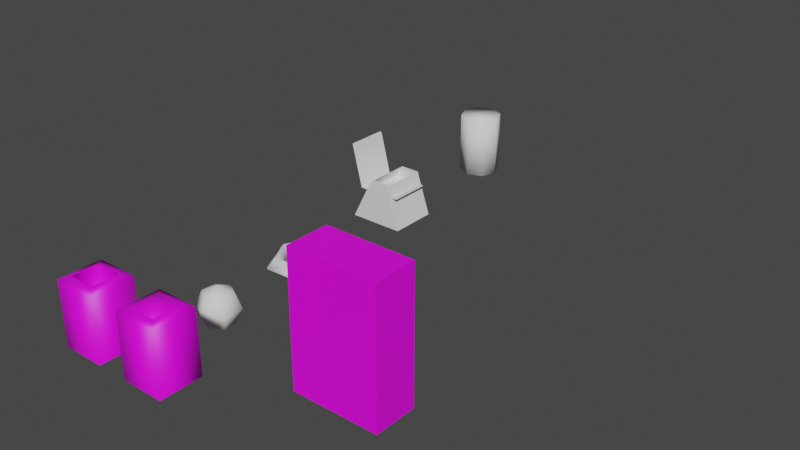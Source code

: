 # Source: Props.blend  (saved by Blender 2.93.21; exported with 4.5.12 LTS)
import bpy
from mathutils import Matrix  # noqa: F401  (used for matrix-valued properties, if any)

bpy.ops.wm.read_factory_settings(use_empty=True)
scene = bpy.context.scene
scene.name = 'Scene'

# ---- collections
col_collection = bpy.data.collections.new('Collection'); scene.collection.children.link(col_collection)

# ---- images (referenced by path relative to the original .blend; pixels are not part of the script)
import os
ASSET_DIR = os.environ.get("B2B_ASSET_DIR", "")  # directory of the original .blend (textures are referenced by path, not embedded)
HERE = os.path.dirname(os.path.abspath(__file__))  # packed textures are extracted next to this script under _unpacked/

def load_image(name, relpath, width, height, colorspace="sRGB"):
    """Load a texture the original file referenced (path relative to the .blend, or extracted next to this script)."""
    p = next((c for c in (os.path.join(HERE, relpath), os.path.join(ASSET_DIR, relpath)) if relpath and os.path.exists(c)), "")
    if p:
        img = bpy.data.images.load(p, check_existing=True)
        img.name = name
    else:  # same state as the original file: an image datablock whose file is absent (Cycles renders it pink)
        img = bpy.data.images.new(name, width, height)
        img.source = "FILE"
        img.filepath = "//" + (relpath or name)
    img.colorspace_settings.name = colorspace
    return img
img_binuv_png = load_image('BinUV.png', 'UVs/BinUV.png', 1024, 1024, 'sRGB')
img_uvboxvendingmachine_png = load_image('UVBoxVendingMachine.png', 'UVBoxVendingMachine.png', 1024, 1024, 'sRGB')
img_vendingmachineuv_png = load_image('VendingMachineUV.png', 'VendingMachineUV.png', 1024, 1024, 'sRGB')

# ---- materials (node trees are filled in below, after node groups)
mat_bin = bpy.data.materials.new('Bin')
mat_bin.use_transparent_shadow = False
mat_bin_001 = bpy.data.materials.new('Bin.001')
mat_bin_001.use_transparent_shadow = False
mat_vendingmachineuv = bpy.data.materials.new('VendingMachineUV')

# ---- material node trees
mat_bin.use_nodes = True; mat_bin.node_tree.nodes.clear()
_N = mat_bin.node_tree.nodes; _L = mat_bin.node_tree.links
n0 = _N.new('ShaderNodeBsdfPrincipled'); n0.name = 'Principled BSDF'; n0.location = (10, 300)
n0.distribution = 'GGX'
n0.subsurface_method = 'BURLEY'
n0.inputs[3].default_value = 1.45
n0.inputs[27].default_value = (0.0, 0.0, 0.0, 1.0)
n0.inputs[28].default_value = 1.0
n1 = _N.new('ShaderNodeOutputMaterial'); n1.name = 'Material Output'; n1.location = (300, 300)
n2 = _N.new('ShaderNodeTexImage'); n2.name = 'Image Texture'; n2.location = (-280, 275)
n2.image = img_binuv_png
n2.interpolation = 'Closest'
_L.new(n0.outputs[0], n1.inputs[0])
_L.new(n2.outputs[0], n0.inputs[0])
n1.is_active_output = True
mat_bin_001.use_nodes = True; mat_bin_001.node_tree.nodes.clear()
_N = mat_bin_001.node_tree.nodes; _L = mat_bin_001.node_tree.links
n0 = _N.new('ShaderNodeBsdfPrincipled'); n0.name = 'Principled BSDF'; n0.location = (10, 300)
n0.distribution = 'GGX'
n0.subsurface_method = 'BURLEY'
n0.inputs[3].default_value = 1.45
n0.inputs[27].default_value = (0.0, 0.0, 0.0, 1.0)
n0.inputs[28].default_value = 1.0
n1 = _N.new('ShaderNodeOutputMaterial'); n1.name = 'Material Output'; n1.location = (300, 300)
n2 = _N.new('ShaderNodeTexImage'); n2.name = 'Image Texture'; n2.location = (-280, 275)
n2.image = img_binuv_png
n2.interpolation = 'Closest'
_L.new(n0.outputs[0], n1.inputs[0])
_L.new(n2.outputs[0], n0.inputs[0])
n1.is_active_output = True
mat_vendingmachineuv.use_nodes = True; mat_vendingmachineuv.node_tree.nodes.clear()
_N = mat_vendingmachineuv.node_tree.nodes; _L = mat_vendingmachineuv.node_tree.links
n0 = _N.new('ShaderNodeBsdfPrincipled'); n0.name = 'Principled BSDF'; n0.location = (10, 300)
n0.distribution = 'GGX'
n0.subsurface_method = 'BURLEY'
n0.inputs[3].default_value = 1.45
n0.inputs[27].default_value = (0.0, 0.0, 0.0, 1.0)
n0.inputs[28].default_value = 1.0
n1 = _N.new('ShaderNodeOutputMaterial'); n1.name = 'Material Output'; n1.location = (300, 300)
n2 = _N.new('ShaderNodeTexImage'); n2.name = 'Image Texture'; n2.location = (-280, 275)
n2.image = img_uvboxvendingmachine_png
n2.interpolation = 'Closest'
n3 = _N.new('ShaderNodeTexImage'); n3.name = 'Image Texture.001'; n3.location = (-280, -150)
n3.image = img_vendingmachineuv_png
n3.interpolation = 'Closest'
_L.new(n0.outputs[0], n1.inputs[0])
_L.new(n2.outputs[0], n0.inputs[0])
_L.new(n3.outputs[1], n0.inputs[4])
n1.is_active_output = True

# ---- world
world_world = bpy.data.worlds.new('World'); scene.world = world_world
world_world.use_nodes = True; world_world.node_tree.nodes.clear()
_N = world_world.node_tree.nodes; _L = world_world.node_tree.links
n0 = _N.new('ShaderNodeOutputWorld'); n0.name = 'World Output'; n0.location = (300, 300)
n1 = _N.new('ShaderNodeBackground'); n1.name = 'Background'; n1.location = (10, 300)
n1.inputs[0].default_value = (0.05088, 0.05088, 0.05088, 1.0)
_L.new(n1.outputs[0], n0.inputs[0])
n0.is_active_output = True
world_world.color = (0.05088, 0.05088, 0.05088)
world_world.use_sun_shadow = False
world_world.sun_shadow_jitter_overblur = 0.0

# ---- meshes
me_cylinder_001 = bpy.data.meshes.new('Cylinder.001')
me_cylinder_001.from_pydata([(0.0, -2.98e-08, -1.0), (0.0, 3.0, -1.0), (0.7071, -2.98e-08, -0.7071), (0.7071, 3.0, -0.7071), (1.0, 0.0, 4.371e-08), (1.0, 3.0, -8.742e-08), (0.7071, 5.96e-08, 0.7071), (0.7071, 3.0, 0.7071), (-8.742e-08, 5.96e-08, 1.0), (-8.742e-08, 3.0, 1.0), (-0.7071, 5.96e-08, 0.7071), (-0.7071, 3.0, 0.7071), (-1.0, 0.0, -1.192e-08), (-1.0, 3.0, -1.431e-07), (-0.7071, -2.98e-08, -0.7071), (-0.7071, 3.0, -0.7071)], [], [(0, 1, 3, 2), (2, 3, 5, 4), (4, 5, 7, 6), (6, 7, 9, 8), (8, 9, 11, 10), (10, 11, 13, 12), (3, 1, 15, 13, 11, 9, 7, 5), (12, 13, 15, 14), (14, 15, 1, 0), (0, 2, 4, 6, 8, 10, 12, 14)])
me_cylinder_001.polygons.foreach_set('use_smooth', [True] * 10)
_uv = me_cylinder_001.uv_layers.new(name='UVMap')
_uv.uv.foreach_set('vector', [1.0, 0.5, 1.0, 1.0, 0.875, 1.0, 0.875, 0.5, 0.875, 0.5, 0.875, 1.0, 0.75, 1.0, 0.75, 0.5, 0.75, 0.5, 0.75, 1.0, 0.625, 1.0, 0.625, 0.5, 0.625, 0.5, 0.625, 1.0, 0.5, 1.0, 0.5, 0.5, 0.5, 0.5, 0.5, 1.0, 0.375, 1.0, 0.375, 0.5, 0.375, 0.5, 0.375, 1.0, 0.25, 1.0, 0.25, 0.5, 0.4197, 0.4197, 0.25, 0.49, 0.08029, 0.4197, 0.01, 0.25, 0.08029, 0.08029, 0.25, 0.01, 0.4197, 0.08029, 0.49, 0.25, 0.25, 0.5, 0.25, 1.0, 0.125, 1.0, 0.125, 0.5, 0.125, 0.5, 0.125, 1.0, 0.0, 1.0, 0.0, 0.5, 0.75, 0.49, 0.9197, 0.4197, 0.99, 0.25, 0.9197, 0.08029, 0.75, 0.01, 0.5803, 0.08029, 0.51, 0.25, 0.5803, 0.4197])
me_cylinder_001.use_remesh_fix_poles = True
me_cylinder_001.use_remesh_preserve_attributes = False
me_cylinder_001.update()
me_plane = bpy.data.meshes.new('Plane')
me_plane.from_pydata([(-0.962, -1.0, 1.519), (1.038, -1.0, 1.519), (-0.962, 1.0, 1.519), (1.038, 1.0, 1.519), (0.6447, -1.15, 2.039), (1.331, -1.15, 0.0), (0.6447, 1.15, 2.039), (1.331, 1.15, 0.0), (-0.297, -1.15, 2.039), (-1.327, -1.15, 0.0), (-0.297, 1.15, 2.039), (-1.327, 1.15, 0.0), (-1.462, -1.0, 3.519), (-1.462, 1.0, 3.519), (0.6433, -0.92, 2.039), (1.328, -1.15, 0.0), (0.6433, 0.92, 2.039), (1.328, 1.15, 0.0), (-0.2961, -0.92, 2.039), (-1.323, -1.15, 0.0), (-0.2961, 0.92, 2.039), (-1.323, 1.15, 0.0), (-0.987, -1.0, 1.486), (1.113, -1.0, 1.486), (-0.987, 1.0, 1.486), (1.113, 1.0, 1.486), (-1.512, -1.0, 3.586), (-1.512, 1.0, 3.586)], [], [(0, 2, 3, 1), (4, 5, 7, 6), (8, 10, 11, 9), (0, 12, 13, 2), (7, 11, 10, 6), (4, 8, 9, 5), (14, 16, 17, 15), (18, 19, 21, 20), (17, 16, 20, 21), (14, 15, 19, 18), (22, 23, 25, 24), (22, 24, 27, 26), (4, 14, 18, 8), (10, 20, 16, 6)])
me_plane.polygons.foreach_set('use_smooth', [1, 0, 0, 1, 0, 0, 0, 0, 0, 0, 1, 1, 0, 0])
_k = set([(4, 8), (6, 10), (14, 18), (16, 20)])
me_plane.attributes.new('sharp_edge', 'BOOLEAN', 'EDGE').data.foreach_set('value', [ (min(e.vertices), max(e.vertices)) in _k for e in me_plane.edges])
_uv = me_plane.uv_layers.new(name='UVMap')
_uv.uv.foreach_set('vector', [0.45, 0.0, 0.45, 0.4167, 0.8833, 0.4167, 0.8833, 0.0, 0.9333, 0.4333, 0.9333, 0.9, 0.45, 0.9, 0.45, 0.4333, 0.9333, 0.4333, 0.45, 0.4333, 0.45, 0.9, 0.9333, 0.9, 0.45, 0.0, 0.0001605, 0.0001603, 0.0, 0.4167, 0.45, 0.4167, 0.45, 0.4333, 0.45, 1.0, 0.0, 0.7667, 0.0, 0.5667, 0.0, 0.5667, 0.0, 0.7667, 0.45, 1.0, 0.45, 0.4333, 0.8833, 0.4333, 0.5167, 0.4333, 0.5167, 0.9, 0.8833, 0.9, 0.8833, 0.4333, 0.8833, 0.9, 0.5167, 0.9, 0.5167, 0.4333, 0.45, 0.4333, 0.0, 0.5667, 0.0, 0.7667, 0.45, 1.0, 0.0, 0.5667, 0.45, 0.4333, 0.45, 1.0, 0.0, 0.7667, 0.45, 0.0, 0.8833, 0.0, 0.8833, 0.4167, 0.45, 0.4167, 0.45, 0.0, 0.45, 0.4167, 0.0, 0.4167, 0.0001605, 0.0001603, 0.7667, 0.9, 0.7667, 0.95, 0.4667, 0.95, 0.4667, 0.9, 0.4667, 0.95, 0.4667, 0.9, 0.7667, 0.9, 0.7667, 0.95])
me_plane.use_remesh_fix_poles = True
me_plane.use_remesh_preserve_attributes = False
me_plane.update()
me_torus = bpy.data.meshes.new('Torus')
me_torus.from_pydata([(1.697, 0.006316, 0.006404), (1.264, -0.06288, 0.4476), (0.8477, -0.03567, -0.01363), (1.216, 0.04417, -0.4435), (0.8058, 1.491, -0.02635), (0.5875, 1.063, 0.4777), (0.3778, 0.7118, -0.04476), (0.6186, 1.088, -0.4368), (-0.8324, 1.449, 0.03915), (-0.6257, 1.093, 0.432), (-0.3894, 0.637, -0.008882), (-0.6201, 1.081, -0.4455), (-1.689, 0.0009346, -0.001327), (-1.242, -0.008096, 0.4382), (-0.8236, 0.02623, -0.01525), (-1.245, -0.03545, -0.4829), (-0.8405, -1.505, -0.02976), (-0.5983, -1.095, 0.4467), (-0.4384, -0.69, 0.01413), (-0.6553, -1.116, -0.4305), (0.8654, -1.436, 0.009193), (0.5772, -1.066, 0.3862), (0.3997, -0.6956, 0.02204), (0.6423, -1.088, -0.4613)], [], [(0, 4, 5, 1), (1, 5, 6, 2), (2, 6, 7, 3), (3, 7, 4, 0), (4, 8, 9, 5), (5, 9, 10, 6), (6, 10, 11, 7), (7, 11, 8, 4), (8, 12, 13, 9), (9, 13, 14, 10), (10, 14, 15, 11), (11, 15, 12, 8), (12, 16, 17, 13), (13, 17, 18, 14), (14, 18, 19, 15), (15, 19, 16, 12), (16, 20, 21, 17), (17, 21, 22, 18), (18, 22, 23, 19), (19, 23, 20, 16), (20, 0, 1, 21), (21, 1, 2, 22), (22, 2, 3, 23), (23, 3, 0, 20)])
me_torus.polygons.foreach_set('use_smooth', [True] * 24)
_uv = me_torus.uv_layers.new(name='UVMap')
_uv.uv.foreach_set('vector', [0.2202, 0.4013, 0.4193, 0.4013, 0.3889, 0.5987, 0.2379, 0.5858, 0.237, 0.4032, 0.3951, 0.3663, 0.3771, 0.5746, 0.2704, 0.5826, 0.8194, 0.493, 0.8194, 0.493, 0.8194, 0.493, 0.8194, 0.493, 0.4071, 0.6271, 0.2139, 0.6107, 0.175, 0.3729, 0.4534, 0.3729, 0.359, 0.6761, 0.3584, 1.326, 0.2783, 1.254, 0.2622, 0.7743, 0.2622, 0.7743, 0.2783, 1.254, 0.1809, 1.185, 0.1718, 0.8803, 0.5263, 0.8389, 0.5403, 1.143, 0.4485, 1.239, 0.4448, 0.7479, 0.4448, 0.7479, 0.4485, 1.239, 0.3584, 1.326, 0.359, 0.6761, 0.3101, 0.3447, 0.3101, 0.6553, 0.2698, 0.6128, 0.273, 0.38, 0.273, 0.38, 0.2698, 0.6128, 0.2308, 0.5659, 0.2297, 0.4275, 0.209, 0.5788, 0.2124, 0.4129, 0.2599, 0.3523, 0.2599, 0.636, 0.8194, 0.493, 0.8194, 0.493, 0.8194, 0.493, 0.8194, 0.493, 0.3722, -0.3338, 0.3757, 0.3339, 0.2844, 0.2422, 0.2876, -0.2457, 0.2876, -0.2457, 0.2844, 0.2422, 0.2052, 0.1341, 0.2016, -0.1801, 0.5475, -0.1637, 0.5417, 0.1503, 0.453, 0.2377, 0.4601, -0.2379, 0.4601, -0.2379, 0.453, 0.2377, 0.3757, 0.3339, 0.3722, -0.3338, 0.2421, 0.4822, 0.3061, 0.5461, 0.2886, 0.5902, 0.2435, 0.554, 0.2435, 0.554, 0.2886, 0.5902, 0.2768, 0.6396, 0.2441, 0.6195, 0.2733, 0.379, 0.305, 0.408, 0.3061, 0.4792, 0.257, 0.4337, 0.257, 0.4337, 0.3061, 0.4792, 0.3061, 0.5461, 0.2421, 0.4822, -0.1178, -0.07341, 1.123, -0.07341, 0.9167, 1.033, 0.009506, 1.073, 0.5173, 0.6864, 0.5173, 1.145, 0.436, 1.056, 0.4443, 0.7562, 0.2631, 1.155, 0.2745, 0.856, 0.3475, 0.7642, 0.3516, 1.242, 0.3516, 1.242, 0.3475, 0.7642, 0.436, 0.6864, 0.436, 1.314])
me_torus.use_remesh_fix_poles = True
me_torus.use_remesh_preserve_attributes = False
me_torus.update()
me_sphere = bpy.data.meshes.new('Sphere')
me_sphere.from_pydata([(0.0, 0.7071, 0.7071), (0.0, 1.0, -4.371e-08), (0.0, 0.7071, -0.7071), (0.6124, 0.3536, 0.7071), (0.866, 0.5, -4.371e-08), (0.6124, 0.3536, -0.7071), (0.6124, -0.3536, 0.7071), (0.866, -0.5, -4.371e-08), (0.6124, -0.3536, -0.7071), (-1.031e-07, -0.7071, 0.7071), (-1.627e-07, -1.0, -4.371e-08), (-1.031e-07, -0.7071, -0.7071), (0.0, -8.742e-08, -1.0), (-7.571e-08, -1.311e-07, 1.0), (-0.6124, -0.3536, 0.7071), (-0.866, -0.5, -4.371e-08), (-0.6124, -0.3536, -0.7071), (-0.6124, 0.3536, 0.7071), (-0.866, 0.5, -4.371e-08), (-0.6124, 0.3536, -0.7071)], [], [(2, 1, 4, 5), (0, 13, 3), (12, 2, 5), (1, 0, 3, 4), (5, 4, 7, 8), (3, 13, 6), (12, 5, 8), (4, 3, 6, 7), (8, 7, 10, 11), (6, 13, 9), (12, 8, 11), (7, 6, 9, 10), (11, 10, 15, 16), (9, 13, 14), (12, 11, 16), (10, 9, 14, 15), (15, 14, 17, 18), (16, 15, 18, 19), (14, 13, 17), (12, 16, 19), (12, 19, 2), (18, 17, 0, 1), (19, 18, 1, 2), (17, 13, 0)])
me_sphere.polygons.foreach_set('use_smooth', [True] * 24)
_uv = me_sphere.uv_layers.new(name='UVMap')
_uv.uv.foreach_set('vector', [0.6667, 0.25, 0.6667, 0.5, 0.5, 0.5, 0.5, 0.25, 0.6667, 0.75, 0.5833, 1.0, 0.5, 0.75, 0.5833, 0.0, 0.6667, 0.25, 0.5, 0.25, 0.6667, 0.5, 0.6667, 0.75, 0.5, 0.75, 0.5, 0.5, 0.5, 0.25, 0.5, 0.5, 0.3333, 0.5, 0.3333, 0.25, 0.5, 0.75, 0.4167, 1.0, 0.3333, 0.75, 0.4167, 0.0, 0.5, 0.25, 0.3333, 0.25, 0.5, 0.5, 0.5, 0.75, 0.3333, 0.75, 0.3333, 0.5, 0.3333, 0.25, 0.3333, 0.5, 0.1667, 0.5, 0.1667, 0.25, 0.3333, 0.75, 0.25, 1.0, 0.1667, 0.75, 0.25, 0.0, 0.3333, 0.25, 0.1667, 0.25, 0.3333, 0.5, 0.3333, 0.75, 0.1667, 0.75, 0.1667, 0.5, 0.1667, 0.25, 0.1667, 0.5, 0.0, 0.5, 0.0, 0.25, 0.1667, 0.75, 0.08333, 1.0, 0.0, 0.75, 0.08333, 0.0, 0.1667, 0.25, 0.0, 0.25, 0.1667, 0.5, 0.1667, 0.75, 0.0, 0.75, 0.0, 0.5, 1.0, 0.5, 1.0, 0.75, 0.8333, 0.75, 0.8333, 0.5, 1.0, 0.25, 1.0, 0.5, 0.8333, 0.5, 0.8333, 0.25, 1.0, 0.75, 0.9167, 1.0, 0.8333, 0.75, 0.9167, 0.0, 1.0, 0.25, 0.8333, 0.25, 0.75, 0.0, 0.8333, 0.25, 0.6667, 0.25, 0.8333, 0.5, 0.8333, 0.75, 0.6667, 0.75, 0.6667, 0.5, 0.8333, 0.25, 0.8333, 0.5, 0.6667, 0.5, 0.6667, 0.25, 0.8333, 0.75, 0.75, 1.0, 0.6667, 0.75])
me_sphere.use_remesh_fix_poles = True
me_sphere.use_remesh_preserve_attributes = False
me_sphere.update()
me_cube_001 = bpy.data.meshes.new('Cube.001')
me_cube_001.from_pydata([(0.0, -2.0, 0.0), (0.3925, -1.607, 3.1), (0.0, 0.0, 0.0), (0.3925, -0.3925, 3.1), (2.0, -2.0, 0.0), (1.607, -1.607, 3.1), (2.0, 0.0, 0.0), (1.607, -0.3925, 3.1), (0.0, -2.0, 3.0), (0.0, 0.0, 3.0), (2.0, 0.0, 3.0), (2.0, -2.0, 3.0), (0.3925, -1.607, 0.5), (0.3925, -0.3925, 0.5), (1.607, -0.3925, 0.5), (1.607, -1.607, 0.5)], [], [(0, 8, 9, 2), (2, 9, 10, 6), (6, 10, 11, 4), (4, 11, 8, 0), (2, 6, 4, 0), (1, 5, 15, 12), (1, 3, 9, 8), (3, 7, 10, 9), (7, 5, 11, 10), (5, 1, 8, 11), (14, 13, 12, 15), (7, 3, 13, 14), (5, 7, 14, 15), (3, 1, 12, 13)])
me_cube_001.polygons.foreach_set('use_smooth', [True] * 14)
_k = set([(0, 2), (0, 4), (1, 3), (1, 5), (2, 6), (3, 7), (4, 6), (5, 7)])
me_cube_001.attributes.new('sharp_edge', 'BOOLEAN', 'EDGE').data.foreach_set('value', [ (min(e.vertices), max(e.vertices)) in _k for e in me_cube_001.edges])
_uv = me_cube_001.uv_layers.new(name='UVMap')
_uv.uv.foreach_set('vector', [0.0, 0.4062, 0.0, 0.0625, 0.25, 0.0625, 0.25, 0.4062, 0.25, 0.4062, 0.25, 0.0625, 0.5, 0.0625, 0.5, 0.4062, 0.5, 0.4062, 0.5, 0.0625, 0.75, 0.0625, 0.75, 0.4062, 0.75, 0.4062, 0.75, 0.0625, 1.0, 0.0625, 1.0, 0.4062, 0.25, 0.4062, 0.25, 0.6562, 0.0, 0.6562, 0.0, 0.4062, 1.0, 1.0, 0.7969, 1.0, 0.7969, 0.6562, 1.0, 0.6562, 0.04688, 0.0, 0.2031, 0.0, 0.25, 0.0625, 0.0, 0.0625, 0.2969, 0.0, 0.4531, 0.0, 0.5, 0.0625, 0.25, 0.0625, 0.5469, 0.0, 0.7031, 0.0, 0.75, 0.0625, 0.5, 0.0625, 0.7969, 0.0, 0.9531, 0.0, 1.0, 0.0625, 0.75, 0.0625, 0.5938, 0.6562, 0.5938, 0.4531, 0.7969, 0.4531, 0.7969, 0.6562, 0.5938, 1.0, 0.3906, 1.0, 0.3906, 0.6562, 0.5938, 0.6562, 0.7969, 1.0, 0.5938, 1.0, 0.5938, 0.6562, 0.7969, 0.6562, 0.3906, 1.0, 0.1562, 1.0, 0.1562, 0.6562, 0.3906, 0.6562])
me_cube_001.materials.append(mat_bin)
me_cube_001.use_remesh_fix_poles = True
me_cube_001.use_remesh_preserve_attributes = False
me_cube_001.use_mirror_vertex_groups = False
me_cube_001.update()
me_cube_003 = bpy.data.meshes.new('Cube.003')
me_cube_003.from_pydata([(0.0, -2.0, 0.0), (0.3925, -1.607, 3.1), (0.0, 0.0, 0.0), (0.3925, -0.3925, 3.1), (2.0, -2.0, 0.0), (1.607, -1.607, 3.1), (2.0, 0.0, 0.0), (1.607, -0.3925, 3.1), (0.0, -2.0, 3.0), (0.0, 0.0, 3.0), (2.0, 0.0, 3.0), (2.0, -2.0, 3.0), (0.3925, -1.607, 0.5), (0.3925, -0.3925, 0.5), (1.607, -0.3925, 0.5), (1.607, -1.607, 0.5), (1.39, -1.253, 3.426), (0.483, -0.5354, 3.239)], [], [(0, 8, 9, 2), (2, 9, 10, 6), (6, 10, 11, 4), (4, 11, 8, 0), (2, 6, 4, 0), (1, 5, 15, 12), (1, 3, 9, 8), (3, 7, 10, 9), (7, 5, 11, 10), (5, 1, 8, 11), (14, 13, 12, 15), (7, 3, 13, 14), (5, 7, 14, 15), (3, 1, 12, 13), (17, 3, 1), (5, 16, 1), (16, 5, 7), (17, 1, 16), (16, 7, 17), (3, 17, 7)])
me_cube_003.polygons.foreach_set('use_smooth', [1, 1, 1, 1, 1, 0, 1, 1, 1, 1, 1, 0, 0, 0, 1, 1, 1, 1, 1, 1])
_k = set([(0, 2), (0, 4), (1, 3), (1, 5), (2, 6), (3, 7), (4, 6), (5, 7)])
me_cube_003.attributes.new('sharp_edge', 'BOOLEAN', 'EDGE').data.foreach_set('value', [ (min(e.vertices), max(e.vertices)) in _k for e in me_cube_003.edges])
_uv = me_cube_003.uv_layers.new(name='UVMap')
_uv.uv.foreach_set('vector', [0.0, 0.4062, 0.0, 0.0625, 0.25, 0.0625, 0.25, 0.4062, 0.25, 0.4062, 0.25, 0.0625, 0.5, 0.0625, 0.5, 0.4062, 0.5, 0.4062, 0.5, 0.0625, 0.75, 0.0625, 0.75, 0.4062, 0.75, 0.4062, 0.75, 0.0625, 1.0, 0.0625, 1.0, 0.4062, 0.25, 0.4062, 0.25, 0.6562, 0.0, 0.6562, 0.0, 0.4062, 1.0, 1.0, 0.7969, 1.0, 0.7969, 0.6562, 1.0, 0.6562, 0.04688, 0.0, 0.2031, 0.0, 0.25, 0.0625, 0.0, 0.0625, 0.2969, 0.0, 0.4531, 0.0, 0.5, 0.0625, 0.25, 0.0625, 0.5469, 0.0, 0.7031, 0.0, 0.75, 0.0625, 0.5, 0.0625, 0.7969, 0.0, 0.9531, 0.0, 1.0, 0.0625, 0.75, 0.0625, 0.5938, 0.6562, 0.5938, 0.4531, 0.7969, 0.4531, 0.7969, 0.6562, 0.5938, 1.0, 0.3906, 1.0, 0.3906, 0.6562, 0.5938, 0.6562, 0.7969, 1.0, 0.5938, 1.0, 0.5938, 0.6562, 0.7969, 0.6562, 0.3906, 1.0, 0.1562, 1.0, 0.1562, 0.6562, 0.3906, 0.6562, 0.4062, 0.4688, 0.3906, 0.4531, 0.5938, 0.4531, 0.5938, 0.6562, 0.5312, 0.6094, 0.5938, 0.4531, 0.5312, 0.6094, 0.5938, 0.6562, 0.3906, 0.6562, 0.4062, 0.4688, 0.5938, 0.4531, 0.5312, 0.6094, 0.5312, 0.6094, 0.3906, 0.6562, 0.4062, 0.4688, 0.3906, 0.4531, 0.4062, 0.4688, 0.3906, 0.6562])
me_cube_003.materials.append(mat_bin_001)
me_cube_003.use_remesh_fix_poles = True
me_cube_003.use_remesh_preserve_attributes = False
me_cube_003.use_mirror_vertex_groups = False
me_cube_003.update()
me_cube_004 = bpy.data.meshes.new('Cube.004')
me_cube_004.from_pydata([(0.0, -2.0, 0.0), (0.0, -2.0, 6.0), (0.0, 0.0, 0.0), (0.0, 0.0, 6.0), (4.0, -2.0, 0.0), (4.0, -2.0, 6.0), (4.0, 0.0, 0.0), (4.0, 0.0, 6.0)], [], [(0, 1, 3, 2), (2, 3, 7, 6), (6, 7, 5, 4), (4, 5, 1, 0), (2, 6, 4, 0), (7, 3, 1, 5)])
_uv = me_cube_004.uv_layers.new(name='UVMap')
_uv.uv.foreach_set('vector', [0.0, 0.3333, 0.0, 0.8229, 0.1562, 0.8229, 0.1562, 0.3333, 0.1562, 0.3333, 0.1562, 0.8229, 0.5, 0.8229, 0.5, 0.3333, 0.5, 0.3333, 0.5, 0.8229, 0.6562, 0.8229, 0.6562, 0.3333, 0.6562, 0.3333, 0.6562, 0.8229, 1.0, 0.8229, 1.0, 0.3333, 1.0, 0.1771, 0.6562, 0.1771, 0.6562, 0.3333, 1.0, 0.3333, 0.5, 0.8229, 0.1562, 0.8229, 0.1562, 1.0, 0.5, 1.0])
me_cube_004.materials.append(mat_vendingmachineuv)
me_cube_004.use_remesh_fix_poles = True
me_cube_004.use_remesh_preserve_attributes = False
me_cube_004.use_mirror_vertex_groups = False
me_cube_004.update()
me_cube_005 = bpy.data.meshes.new('Cube.005')
me_cube_005.from_pydata([(1.332, -2.091e-09, 1.561), (1.333, 2.125e-09, 5.438), (3.517, -2.075e-09, 1.561), (3.516, 2.094e-09, 5.439), (1.333, -0.8, 5.438), (1.332, -0.8, 1.561), (3.517, -0.8, 1.561), (3.516, -0.8, 5.439)], [], [(1, 3, 7, 4), (5, 4, 7, 6), (0, 1, 4, 5), (3, 2, 6, 7), (2, 0, 5, 6)])
me_cube_005.polygons.foreach_set('use_smooth', [0, 1, 0, 0, 0])
_uv = me_cube_005.uv_layers.new(name='UVMap')
_uv.uv.foreach_set('vector', [0.5469, 1.0, 0.1406, 1.0, 0.1406, 0.8594, 0.5469, 0.8594, 0.5469, 0.1406, 0.5469, 0.8594, 0.1406, 0.8594, 0.1406, 0.1406, 0.6875, 0.1406, 0.6875, 0.8594, 0.5469, 0.8594, 0.5469, 0.1406, 0.0, 0.8594, 0.0, 0.1406, 0.1406, 0.1406, 0.1406, 0.8594, 0.1406, 0.0, 0.5469, 0.0, 0.5469, 0.1406, 0.1406, 0.1406])
me_cube_005.use_remesh_fix_poles = True
me_cube_005.use_remesh_preserve_attributes = False
me_cube_005.use_mirror_vertex_groups = False
me_cube_005.update()

# ---- objects
ob_cylinder = bpy.data.objects.new('Cylinder', me_cylinder_001)
ob_foldingchair = bpy.data.objects.new('FoldingChair', me_plane)
ob_ring = bpy.data.objects.new('Ring', me_torus)
ob_beachball = bpy.data.objects.new('BeachBall', me_sphere)
ob_bin = bpy.data.objects.new('Bin', me_cube_001)
ob_binfull = bpy.data.objects.new('BinFull', me_cube_003)
ob_uvboxvendingmachine = bpy.data.objects.new('UVBoxVendingMachine', me_cube_004)
ob_uvboxvendingmachineinside = bpy.data.objects.new('UVBoxVendingMachineInside', me_cube_005)

# ---- transforms, parenting, visibility, modifiers, constraints
ob_cylinder.location = (0.0, 13.0, 0.0)
ob_cylinder.rotation_euler = (1.571, 0.0, 0.0)
ob_foldingchair.location = (-0.03798, 6.0, -0.01949)
ob_ring.location = (0.0, 0.0, 0.0)
ob_beachball.location = (0.0, -5.0, 0.0)
ob_bin.location = (-2.25, -8.75, 0.0)
ob_bin.lineart.crease_threshold = 0.0
ob_binfull.location = (1.25, -8.75, 0.0)
ob_binfull.lineart.crease_threshold = 0.0
ob_uvboxvendingmachine.location = (6.5, -5.25, 0.0)
ob_uvboxvendingmachine.lineart.crease_threshold = 0.0
ob_uvboxvendingmachineinside.location = (6.5, -5.25, 0.0)
ob_uvboxvendingmachineinside.lineart.crease_threshold = 0.0

# ---- collection membership
col_collection.objects.link(ob_cylinder)
col_collection.objects.link(ob_foldingchair)
col_collection.objects.link(ob_ring)
col_collection.objects.link(ob_beachball)
col_collection.objects.link(ob_bin)
col_collection.objects.link(ob_binfull)
col_collection.objects.link(ob_uvboxvendingmachine)
col_collection.objects.link(ob_uvboxvendingmachineinside)

# ---- scene / render settings (as saved in the file)
scene.frame_start = 1; scene.frame_end = 250; scene.frame_set(1)
scene.render.engine = 'BLENDER_EEVEE_NEXT'
scene.cycles.use_denoising = False
scene.cycles.samples = 128
scene.cycles.sampling_pattern = 'TABULATED_SOBOL'
scene.cycles.use_adaptive_sampling = False
scene.cycles.use_light_tree = False
scene.view_settings.view_transform = 'Filmic'
bpy.context.view_layer.update()

# ---- added for rendering (the .blend has no active camera and no usable light): camera, sun
cam_auto = bpy.data.cameras.new('AutoCamera')
cam_auto.lens = 50.0
cam_auto.sensor_width = 36.0
cam_auto.clip_end = 1000.0
ob_auto_camera = bpy.data.objects.new('AutoCamera', cam_auto)
scene.collection.objects.link(ob_auto_camera)
ob_auto_camera.location = (30.686, -30.2481, 23.7488)
ob_auto_camera.rotation_euler = (1.09748, -7.21219e-08, 0.694738)
scene.camera = ob_auto_camera
light_auto_sun = bpy.data.lights.new('AutoSun', 'SUN')
light_auto_sun.energy = 3.0
light_auto_sun.angle = 0.0523599
ob_auto_sun = bpy.data.objects.new('AutoSun', light_auto_sun)
scene.collection.objects.link(ob_auto_sun)
ob_auto_sun.rotation_euler = (0.872665, 0.174533, 0.523599)
bpy.context.view_layer.update()
